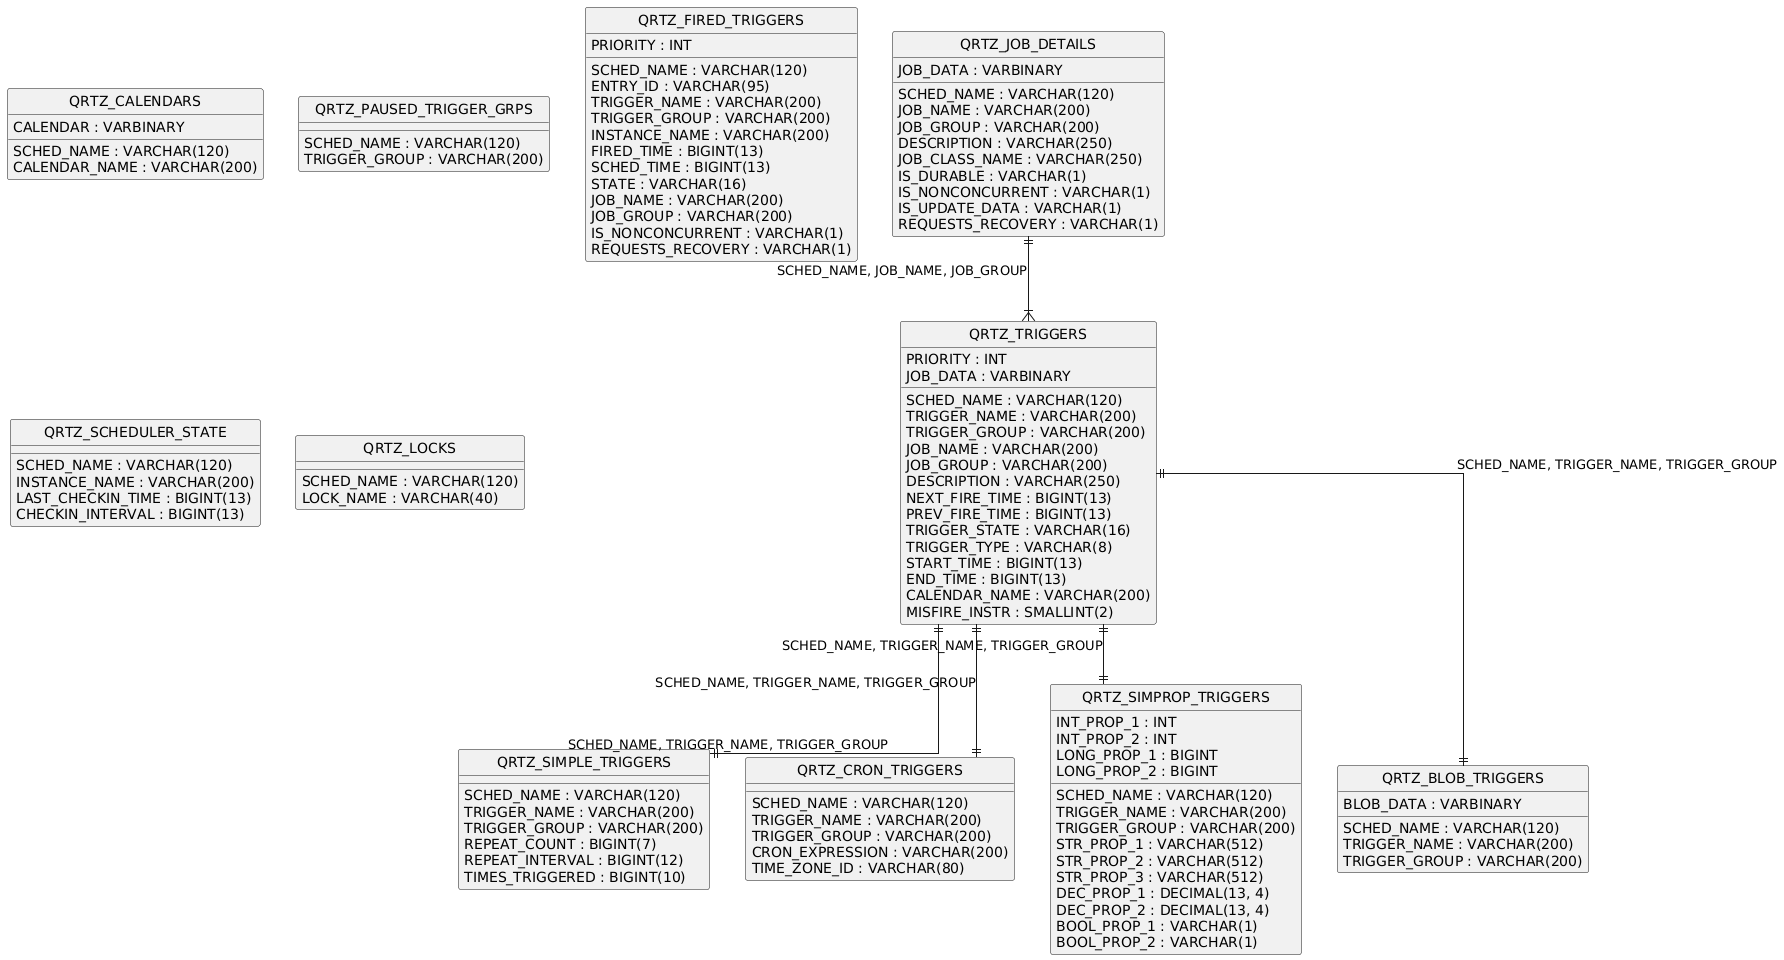

The diagram above was rendered by PlantUML. Its source (embedded in the PNG):
@startuml
hide circle
skinparam linetype ortho

entity "QRTZ_JOB_DETAILS" as QRTZ_JOB_DETAILS {
  SCHED_NAME : VARCHAR(120)
  JOB_NAME : VARCHAR(200)
  JOB_GROUP : VARCHAR(200)
  DESCRIPTION : VARCHAR(250)
  JOB_CLASS_NAME : VARCHAR(250)
  IS_DURABLE : VARCHAR(1)
  IS_NONCONCURRENT : VARCHAR(1)
  IS_UPDATE_DATA : VARCHAR(1)
  REQUESTS_RECOVERY : VARCHAR(1)
  JOB_DATA : VARBINARY
}

entity "QRTZ_TRIGGERS" as QRTZ_TRIGGERS {
  SCHED_NAME : VARCHAR(120)
  TRIGGER_NAME : VARCHAR(200)
  TRIGGER_GROUP : VARCHAR(200)
  JOB_NAME : VARCHAR(200)
  JOB_GROUP : VARCHAR(200)
  DESCRIPTION : VARCHAR(250)
  NEXT_FIRE_TIME : BIGINT(13)
  PREV_FIRE_TIME : BIGINT(13)
  PRIORITY : INT
  TRIGGER_STATE : VARCHAR(16)
  TRIGGER_TYPE : VARCHAR(8)
  START_TIME : BIGINT(13)
  END_TIME : BIGINT(13)
  CALENDAR_NAME : VARCHAR(200)
  MISFIRE_INSTR : SMALLINT(2)
  JOB_DATA : VARBINARY
}

entity "QRTZ_SIMPLE_TRIGGERS" as QRTZ_SIMPLE_TRIGGERS {
  SCHED_NAME : VARCHAR(120)
  TRIGGER_NAME : VARCHAR(200)
  TRIGGER_GROUP : VARCHAR(200)
  REPEAT_COUNT : BIGINT(7)
  REPEAT_INTERVAL : BIGINT(12)
  TIMES_TRIGGERED : BIGINT(10)
}

entity "QRTZ_CRON_TRIGGERS" as QRTZ_CRON_TRIGGERS {
  SCHED_NAME : VARCHAR(120)
  TRIGGER_NAME : VARCHAR(200)
  TRIGGER_GROUP : VARCHAR(200)
  CRON_EXPRESSION : VARCHAR(200)
  TIME_ZONE_ID : VARCHAR(80)
}

entity "QRTZ_SIMPROP_TRIGGERS" as QRTZ_SIMPROP_TRIGGERS {
  SCHED_NAME : VARCHAR(120)
  TRIGGER_NAME : VARCHAR(200)
  TRIGGER_GROUP : VARCHAR(200)
  STR_PROP_1 : VARCHAR(512)
  STR_PROP_2 : VARCHAR(512)
  STR_PROP_3 : VARCHAR(512)
  INT_PROP_1 : INT
  INT_PROP_2 : INT
  LONG_PROP_1 : BIGINT
  LONG_PROP_2 : BIGINT
  DEC_PROP_1 : DECIMAL(13, 4)
  DEC_PROP_2 : DECIMAL(13, 4)
  BOOL_PROP_1 : VARCHAR(1)
  BOOL_PROP_2 : VARCHAR(1)
}

entity "QRTZ_BLOB_TRIGGERS" as QRTZ_BLOB_TRIGGERS {
  SCHED_NAME : VARCHAR(120)
  TRIGGER_NAME : VARCHAR(200)
  TRIGGER_GROUP : VARCHAR(200)
  BLOB_DATA : VARBINARY
}

entity "QRTZ_CALENDARS" as QRTZ_CALENDARS {
  SCHED_NAME : VARCHAR(120)
  CALENDAR_NAME : VARCHAR(200)
  CALENDAR : VARBINARY
}

entity "QRTZ_PAUSED_TRIGGER_GRPS" as QRTZ_PAUSED_TRIGGER_GRPS {
  SCHED_NAME : VARCHAR(120)
  TRIGGER_GROUP : VARCHAR(200)
}

entity "QRTZ_FIRED_TRIGGERS" as QRTZ_FIRED_TRIGGERS {
  SCHED_NAME : VARCHAR(120)
  ENTRY_ID : VARCHAR(95)
  TRIGGER_NAME : VARCHAR(200)
  TRIGGER_GROUP : VARCHAR(200)
  INSTANCE_NAME : VARCHAR(200)
  FIRED_TIME : BIGINT(13)
  SCHED_TIME : BIGINT(13)
  PRIORITY : INT
  STATE : VARCHAR(16)
  JOB_NAME : VARCHAR(200)
  JOB_GROUP : VARCHAR(200)
  IS_NONCONCURRENT : VARCHAR(1)
  REQUESTS_RECOVERY : VARCHAR(1)
}

entity "QRTZ_SCHEDULER_STATE" as QRTZ_SCHEDULER_STATE {
  SCHED_NAME : VARCHAR(120)
  INSTANCE_NAME : VARCHAR(200)
  LAST_CHECKIN_TIME : BIGINT(13)
  CHECKIN_INTERVAL : BIGINT(13)
}

entity "QRTZ_LOCKS" as QRTZ_LOCKS {
  SCHED_NAME : VARCHAR(120)
  LOCK_NAME : VARCHAR(40)
}

QRTZ_JOB_DETAILS ||--|{ QRTZ_TRIGGERS : "SCHED_NAME, JOB_NAME, JOB_GROUP"
QRTZ_TRIGGERS ||--|| QRTZ_SIMPLE_TRIGGERS : "SCHED_NAME, TRIGGER_NAME, TRIGGER_GROUP"
QRTZ_TRIGGERS ||--|| QRTZ_CRON_TRIGGERS : "SCHED_NAME, TRIGGER_NAME, TRIGGER_GROUP"
QRTZ_TRIGGERS ||--|| QRTZ_SIMPROP_TRIGGERS : "SCHED_NAME, TRIGGER_NAME, TRIGGER_GROUP"
QRTZ_TRIGGERS ||--|| QRTZ_BLOB_TRIGGERS : "SCHED_NAME, TRIGGER_NAME, TRIGGER_GROUP"
@enduml